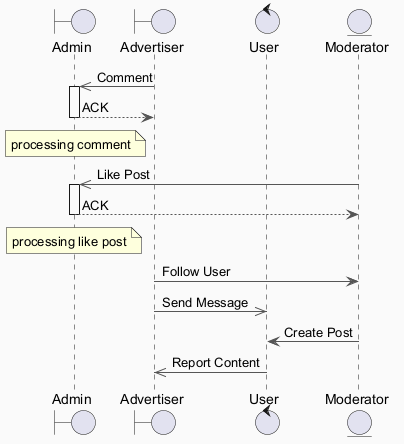

The diagram above was rendered by PlantUML. Its source (embedded in the PNG):
@startuml
skinparam backgroundColor #FAFAFA
skinparam classBackgroundColor #FFF3E0
skinparam classBorderColor #E65100
skinparam ArrowColor #555555
boundary "Admin" as A
boundary "Advertiser" as A2
control "User" as U
entity "Moderator" as M
A2 ->> A : Comment
activate A
A --> A2 : ACK
deactivate A
note over A : processing comment
M ->> A : Like Post
activate A
A --> M : ACK
deactivate A
note over A : processing like post
A2 -> M : Follow User
A2 ->> U : Send Message
M -> U : Create Post
U ->> A2 : Report Content
@enduml